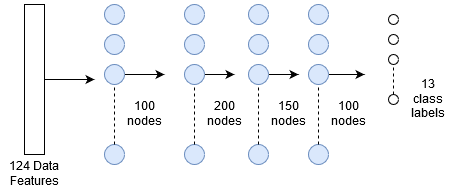

The diagram above was exported from draw.io. Its source (the exported page's mxGraphModel, read from the mxfile embedded in the PNG):
<mxGraphModel dx="782" dy="432" grid="0" gridSize="10" guides="0" tooltips="1" connect="1" arrows="1" fold="1" page="1" pageScale="1" pageWidth="850" pageHeight="1100" math="0" shadow="0">
  <root>
    <mxCell id="0" />
    <mxCell id="1" parent="0" />
    <mxCell id="cs01qdp56BC3lunCGiDW-1" value="" style="ellipse;whiteSpace=wrap;html=1;aspect=fixed;fillColor=#dae8fc;strokeColor=#6c8ebf;" vertex="1" parent="1">
      <mxGeometry x="160" y="40" width="20" height="20" as="geometry" />
    </mxCell>
    <mxCell id="cs01qdp56BC3lunCGiDW-2" value="" style="ellipse;whiteSpace=wrap;html=1;aspect=fixed;fillColor=#dae8fc;strokeColor=#6c8ebf;" vertex="1" parent="1">
      <mxGeometry x="160" y="70" width="20" height="20" as="geometry" />
    </mxCell>
    <mxCell id="cs01qdp56BC3lunCGiDW-64" style="edgeStyle=orthogonalEdgeStyle;rounded=0;orthogonalLoop=1;jettySize=auto;html=1;exitX=1;exitY=0.5;exitDx=0;exitDy=0;" edge="1" parent="1" source="cs01qdp56BC3lunCGiDW-3">
      <mxGeometry relative="1" as="geometry">
        <mxPoint x="220" y="110" as="targetPoint" />
      </mxGeometry>
    </mxCell>
    <mxCell id="cs01qdp56BC3lunCGiDW-68" style="edgeStyle=orthogonalEdgeStyle;rounded=0;orthogonalLoop=1;jettySize=auto;html=1;exitX=1;exitY=0.5;exitDx=0;exitDy=0;" edge="1" parent="1" source="cs01qdp56BC3lunCGiDW-3">
      <mxGeometry relative="1" as="geometry">
        <mxPoint x="180" y="110" as="targetPoint" />
      </mxGeometry>
    </mxCell>
    <mxCell id="cs01qdp56BC3lunCGiDW-3" value="" style="ellipse;whiteSpace=wrap;html=1;aspect=fixed;fillColor=#dae8fc;strokeColor=#6c8ebf;" vertex="1" parent="1">
      <mxGeometry x="160" y="100" width="20" height="20" as="geometry" />
    </mxCell>
    <mxCell id="cs01qdp56BC3lunCGiDW-4" value="" style="ellipse;whiteSpace=wrap;html=1;aspect=fixed;fillColor=#dae8fc;strokeColor=#6c8ebf;" vertex="1" parent="1">
      <mxGeometry x="160" y="180" width="20" height="20" as="geometry" />
    </mxCell>
    <mxCell id="cs01qdp56BC3lunCGiDW-5" value="100 nodes" style="text;html=1;strokeColor=none;fillColor=none;align=center;verticalAlign=middle;whiteSpace=wrap;rounded=0;" vertex="1" parent="1">
      <mxGeometry x="180" y="140" width="40" height="20" as="geometry" />
    </mxCell>
    <mxCell id="cs01qdp56BC3lunCGiDW-63" style="edgeStyle=orthogonalEdgeStyle;rounded=0;orthogonalLoop=1;jettySize=auto;html=1;exitX=1;exitY=0.5;exitDx=0;exitDy=0;" edge="1" parent="1" source="cs01qdp56BC3lunCGiDW-6">
      <mxGeometry relative="1" as="geometry">
        <mxPoint x="150" y="115" as="targetPoint" />
      </mxGeometry>
    </mxCell>
    <mxCell id="cs01qdp56BC3lunCGiDW-6" value="" style="rounded=0;whiteSpace=wrap;html=1;" vertex="1" parent="1">
      <mxGeometry x="80" y="40" width="20" height="150" as="geometry" />
    </mxCell>
    <mxCell id="cs01qdp56BC3lunCGiDW-7" value="124 Data Features" style="text;html=1;strokeColor=none;fillColor=none;align=center;verticalAlign=middle;whiteSpace=wrap;rounded=0;" vertex="1" parent="1">
      <mxGeometry x="60" y="200" width="60" height="20" as="geometry" />
    </mxCell>
    <mxCell id="cs01qdp56BC3lunCGiDW-18" value="" style="endArrow=none;dashed=1;html=1;exitX=0.5;exitY=0;exitDx=0;exitDy=0;entryX=0.5;entryY=1;entryDx=0;entryDy=0;" edge="1" parent="1" source="cs01qdp56BC3lunCGiDW-4" target="cs01qdp56BC3lunCGiDW-3">
      <mxGeometry width="50" height="50" relative="1" as="geometry">
        <mxPoint x="145" y="170" as="sourcePoint" />
        <mxPoint x="195" y="120" as="targetPoint" />
      </mxGeometry>
    </mxCell>
    <mxCell id="cs01qdp56BC3lunCGiDW-39" value="" style="ellipse;whiteSpace=wrap;html=1;aspect=fixed;fillColor=#dae8fc;strokeColor=#6c8ebf;" vertex="1" parent="1">
      <mxGeometry x="240" y="40" width="20" height="20" as="geometry" />
    </mxCell>
    <mxCell id="cs01qdp56BC3lunCGiDW-40" value="" style="ellipse;whiteSpace=wrap;html=1;aspect=fixed;fillColor=#dae8fc;strokeColor=#6c8ebf;" vertex="1" parent="1">
      <mxGeometry x="240" y="70" width="20" height="20" as="geometry" />
    </mxCell>
    <mxCell id="cs01qdp56BC3lunCGiDW-65" style="edgeStyle=orthogonalEdgeStyle;rounded=0;orthogonalLoop=1;jettySize=auto;html=1;exitX=1;exitY=0.5;exitDx=0;exitDy=0;" edge="1" parent="1" source="cs01qdp56BC3lunCGiDW-41">
      <mxGeometry relative="1" as="geometry">
        <mxPoint x="290" y="110" as="targetPoint" />
      </mxGeometry>
    </mxCell>
    <mxCell id="cs01qdp56BC3lunCGiDW-41" value="" style="ellipse;whiteSpace=wrap;html=1;aspect=fixed;fillColor=#dae8fc;strokeColor=#6c8ebf;" vertex="1" parent="1">
      <mxGeometry x="240" y="100" width="20" height="20" as="geometry" />
    </mxCell>
    <mxCell id="cs01qdp56BC3lunCGiDW-42" value="" style="ellipse;whiteSpace=wrap;html=1;aspect=fixed;fillColor=#dae8fc;strokeColor=#6c8ebf;" vertex="1" parent="1">
      <mxGeometry x="240" y="180" width="20" height="20" as="geometry" />
    </mxCell>
    <mxCell id="cs01qdp56BC3lunCGiDW-43" value="200 nodes" style="text;html=1;strokeColor=none;fillColor=none;align=center;verticalAlign=middle;whiteSpace=wrap;rounded=0;" vertex="1" parent="1">
      <mxGeometry x="260" y="140" width="40" height="20" as="geometry" />
    </mxCell>
    <mxCell id="cs01qdp56BC3lunCGiDW-44" value="" style="endArrow=none;dashed=1;html=1;exitX=0.5;exitY=0;exitDx=0;exitDy=0;entryX=0.5;entryY=1;entryDx=0;entryDy=0;" edge="1" source="cs01qdp56BC3lunCGiDW-42" target="cs01qdp56BC3lunCGiDW-41" parent="1">
      <mxGeometry width="50" height="50" relative="1" as="geometry">
        <mxPoint x="225" y="170" as="sourcePoint" />
        <mxPoint x="275" y="120" as="targetPoint" />
      </mxGeometry>
    </mxCell>
    <mxCell id="cs01qdp56BC3lunCGiDW-51" value="" style="ellipse;whiteSpace=wrap;html=1;aspect=fixed;fillColor=#dae8fc;strokeColor=#6c8ebf;" vertex="1" parent="1">
      <mxGeometry x="304" y="40" width="20" height="20" as="geometry" />
    </mxCell>
    <mxCell id="cs01qdp56BC3lunCGiDW-52" value="" style="ellipse;whiteSpace=wrap;html=1;aspect=fixed;fillColor=#dae8fc;strokeColor=#6c8ebf;" vertex="1" parent="1">
      <mxGeometry x="304" y="70" width="20" height="20" as="geometry" />
    </mxCell>
    <mxCell id="cs01qdp56BC3lunCGiDW-67" style="edgeStyle=orthogonalEdgeStyle;rounded=0;orthogonalLoop=1;jettySize=auto;html=1;exitX=1;exitY=0.5;exitDx=0;exitDy=0;" edge="1" parent="1" source="cs01qdp56BC3lunCGiDW-53">
      <mxGeometry relative="1" as="geometry">
        <mxPoint x="354" y="110" as="targetPoint" />
      </mxGeometry>
    </mxCell>
    <mxCell id="cs01qdp56BC3lunCGiDW-53" value="" style="ellipse;whiteSpace=wrap;html=1;aspect=fixed;fillColor=#dae8fc;strokeColor=#6c8ebf;" vertex="1" parent="1">
      <mxGeometry x="304" y="100" width="20" height="20" as="geometry" />
    </mxCell>
    <mxCell id="cs01qdp56BC3lunCGiDW-54" value="" style="ellipse;whiteSpace=wrap;html=1;aspect=fixed;fillColor=#dae8fc;strokeColor=#6c8ebf;" vertex="1" parent="1">
      <mxGeometry x="304" y="180" width="20" height="20" as="geometry" />
    </mxCell>
    <mxCell id="cs01qdp56BC3lunCGiDW-55" value="150 nodes" style="text;html=1;strokeColor=none;fillColor=none;align=center;verticalAlign=middle;whiteSpace=wrap;rounded=0;" vertex="1" parent="1">
      <mxGeometry x="324" y="140" width="40" height="20" as="geometry" />
    </mxCell>
    <mxCell id="cs01qdp56BC3lunCGiDW-56" value="" style="endArrow=none;dashed=1;html=1;exitX=0.5;exitY=0;exitDx=0;exitDy=0;entryX=0.5;entryY=1;entryDx=0;entryDy=0;" edge="1" source="cs01qdp56BC3lunCGiDW-54" target="cs01qdp56BC3lunCGiDW-53" parent="1">
      <mxGeometry width="50" height="50" relative="1" as="geometry">
        <mxPoint x="289" y="170" as="sourcePoint" />
        <mxPoint x="339" y="120" as="targetPoint" />
      </mxGeometry>
    </mxCell>
    <mxCell id="cs01qdp56BC3lunCGiDW-57" value="" style="ellipse;whiteSpace=wrap;html=1;aspect=fixed;fillColor=#dae8fc;strokeColor=#6c8ebf;" vertex="1" parent="1">
      <mxGeometry x="364" y="40" width="20" height="20" as="geometry" />
    </mxCell>
    <mxCell id="cs01qdp56BC3lunCGiDW-58" value="" style="ellipse;whiteSpace=wrap;html=1;aspect=fixed;fillColor=#dae8fc;strokeColor=#6c8ebf;" vertex="1" parent="1">
      <mxGeometry x="364" y="70" width="20" height="20" as="geometry" />
    </mxCell>
    <mxCell id="cs01qdp56BC3lunCGiDW-87" style="edgeStyle=orthogonalEdgeStyle;rounded=0;orthogonalLoop=1;jettySize=auto;html=1;exitX=1;exitY=0.5;exitDx=0;exitDy=0;" edge="1" parent="1" source="cs01qdp56BC3lunCGiDW-59">
      <mxGeometry relative="1" as="geometry">
        <mxPoint x="420" y="110" as="targetPoint" />
      </mxGeometry>
    </mxCell>
    <mxCell id="cs01qdp56BC3lunCGiDW-59" value="" style="ellipse;whiteSpace=wrap;html=1;aspect=fixed;fillColor=#dae8fc;strokeColor=#6c8ebf;" vertex="1" parent="1">
      <mxGeometry x="364" y="100" width="20" height="20" as="geometry" />
    </mxCell>
    <mxCell id="cs01qdp56BC3lunCGiDW-60" value="" style="ellipse;whiteSpace=wrap;html=1;aspect=fixed;fillColor=#dae8fc;strokeColor=#6c8ebf;" vertex="1" parent="1">
      <mxGeometry x="364" y="180" width="20" height="20" as="geometry" />
    </mxCell>
    <mxCell id="cs01qdp56BC3lunCGiDW-61" value="100 nodes" style="text;html=1;strokeColor=none;fillColor=none;align=center;verticalAlign=middle;whiteSpace=wrap;rounded=0;" vertex="1" parent="1">
      <mxGeometry x="384" y="140" width="40" height="20" as="geometry" />
    </mxCell>
    <mxCell id="cs01qdp56BC3lunCGiDW-62" value="" style="endArrow=none;dashed=1;html=1;exitX=0.5;exitY=0;exitDx=0;exitDy=0;entryX=0.5;entryY=1;entryDx=0;entryDy=0;" edge="1" source="cs01qdp56BC3lunCGiDW-60" target="cs01qdp56BC3lunCGiDW-59" parent="1">
      <mxGeometry width="50" height="50" relative="1" as="geometry">
        <mxPoint x="349" y="170" as="sourcePoint" />
        <mxPoint x="399" y="120" as="targetPoint" />
      </mxGeometry>
    </mxCell>
    <mxCell id="cs01qdp56BC3lunCGiDW-69" value="" style="ellipse;whiteSpace=wrap;html=1;aspect=fixed;" vertex="1" parent="1">
      <mxGeometry x="444" y="50" width="10" height="10" as="geometry" />
    </mxCell>
    <mxCell id="cs01qdp56BC3lunCGiDW-70" value="" style="ellipse;whiteSpace=wrap;html=1;aspect=fixed;" vertex="1" parent="1">
      <mxGeometry x="444" y="70" width="10" height="10" as="geometry" />
    </mxCell>
    <mxCell id="cs01qdp56BC3lunCGiDW-71" value="" style="ellipse;whiteSpace=wrap;html=1;aspect=fixed;" vertex="1" parent="1">
      <mxGeometry x="444" y="90" width="10" height="10" as="geometry" />
    </mxCell>
    <mxCell id="cs01qdp56BC3lunCGiDW-72" value="" style="ellipse;whiteSpace=wrap;html=1;aspect=fixed;" vertex="1" parent="1">
      <mxGeometry x="444" y="130" width="10" height="10" as="geometry" />
    </mxCell>
    <mxCell id="cs01qdp56BC3lunCGiDW-79" value="" style="endArrow=none;dashed=1;html=1;entryX=0.5;entryY=1;entryDx=0;entryDy=0;exitX=0.5;exitY=0;exitDx=0;exitDy=0;" edge="1" parent="1" source="cs01qdp56BC3lunCGiDW-72" target="cs01qdp56BC3lunCGiDW-71">
      <mxGeometry width="50" height="50" relative="1" as="geometry">
        <mxPoint x="464" y="145" as="sourcePoint" />
        <mxPoint x="514" y="95" as="targetPoint" />
      </mxGeometry>
    </mxCell>
    <mxCell id="cs01qdp56BC3lunCGiDW-80" value="13 class labels" style="text;html=1;strokeColor=none;fillColor=none;align=center;verticalAlign=middle;whiteSpace=wrap;rounded=0;" vertex="1" parent="1">
      <mxGeometry x="464" y="125" width="40" height="20" as="geometry" />
    </mxCell>
  </root>
</mxGraphModel>